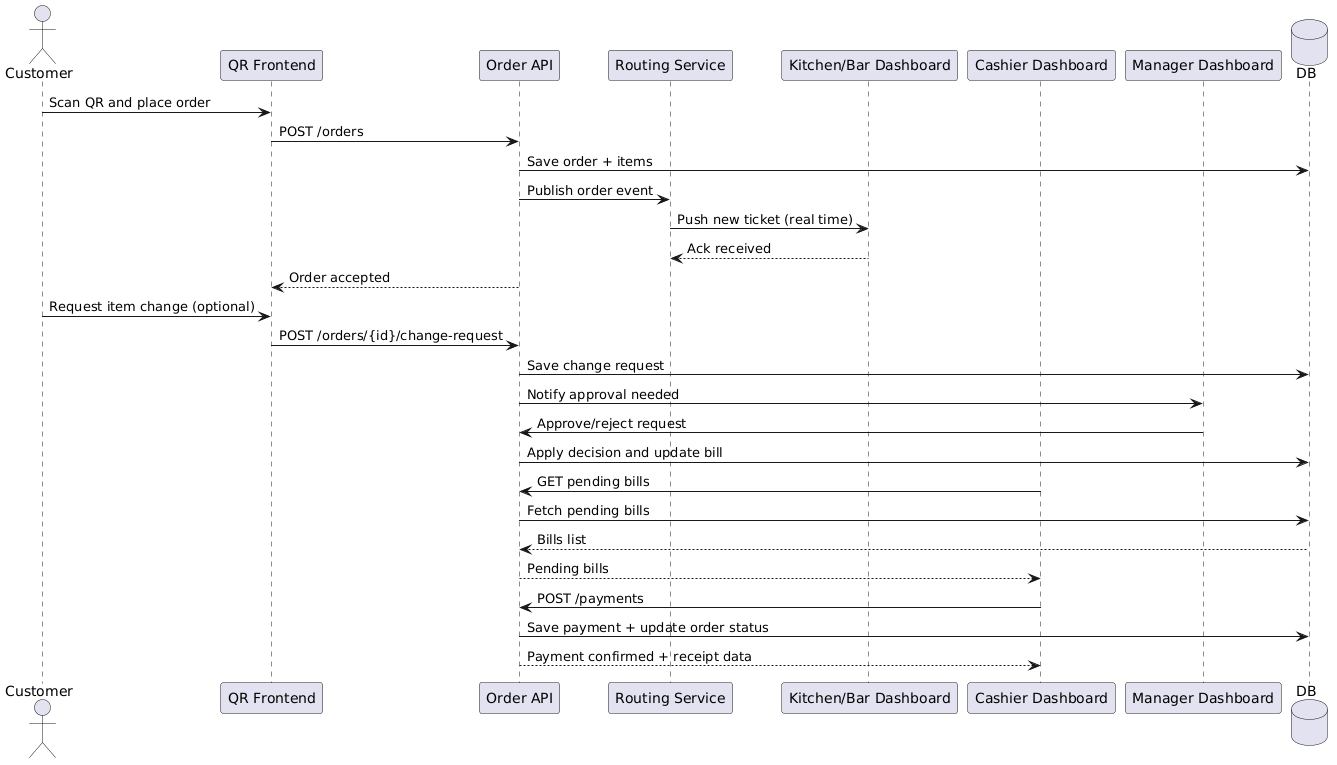

The diagram above was rendered by PlantUML. Its source (embedded in the PNG):
@startuml
actor Customer
participant "QR Frontend" as FE
participant "Order API" as API
participant "Routing Service" as RS
participant "Kitchen/Bar Dashboard" as KB
participant "Cashier Dashboard" as CD
participant "Manager Dashboard" as MD
database "DB" as DB

Customer -> FE : Scan QR and place order
FE -> API : POST /orders
API -> DB : Save order + items
API -> RS : Publish order event
RS -> KB : Push new ticket (real time)
KB --> RS : Ack received
API --> FE : Order accepted

Customer -> FE : Request item change (optional)
FE -> API : POST /orders/{id}/change-request
API -> DB : Save change request
API -> MD : Notify approval needed
MD -> API : Approve/reject request
API -> DB : Apply decision and update bill

CD -> API : GET pending bills
API -> DB : Fetch pending bills
DB --> API : Bills list
API --> CD : Pending bills

CD -> API : POST /payments
API -> DB : Save payment + update order status
API --> CD : Payment confirmed + receipt data
@enduml